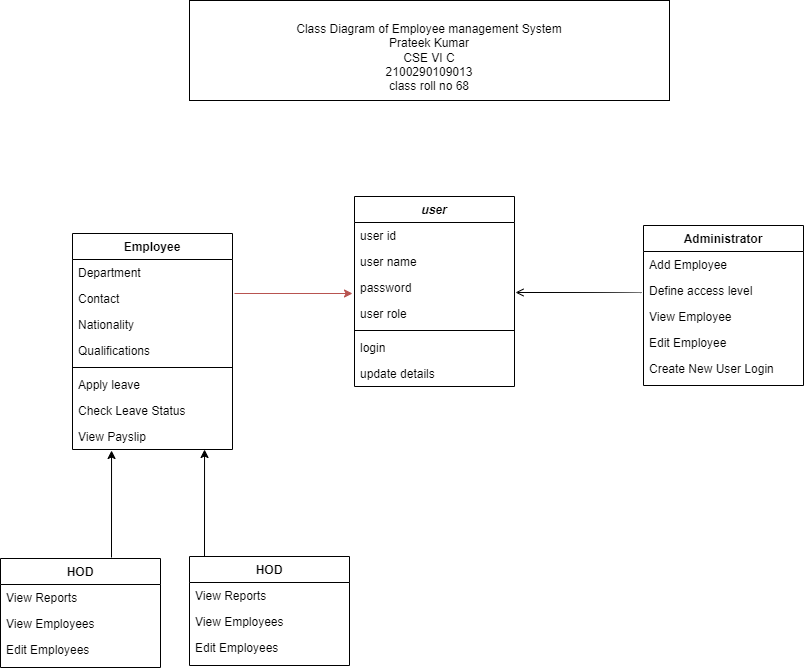

The diagram above was exported from draw.io. Its source (the exported page's mxGraphModel, read from the mxfile embedded in the PNG):
<mxGraphModel dx="1662" dy="1653" grid="1" gridSize="10" guides="1" tooltips="1" connect="1" arrows="1" fold="1" page="1" pageScale="1" pageWidth="827" pageHeight="1169" math="0" shadow="0">
  <root>
    <mxCell id="WIyWlLk6GJQsqaUBKTNV-0" />
    <mxCell id="WIyWlLk6GJQsqaUBKTNV-1" parent="WIyWlLk6GJQsqaUBKTNV-0" />
    <mxCell id="zkfFHV4jXpPFQw0GAbJ--0" value="user" style="swimlane;fontStyle=3;align=center;verticalAlign=top;childLayout=stackLayout;horizontal=1;startSize=26;horizontalStack=0;resizeParent=1;resizeLast=0;collapsible=1;marginBottom=0;rounded=0;shadow=0;strokeWidth=1;" parent="WIyWlLk6GJQsqaUBKTNV-1" vertex="1">
      <mxGeometry x="342" y="146" width="160" height="190" as="geometry">
        <mxRectangle x="220" y="90" width="160" height="26" as="alternateBounds" />
      </mxGeometry>
    </mxCell>
    <mxCell id="zkfFHV4jXpPFQw0GAbJ--1" value="user id   " style="text;align=left;verticalAlign=top;spacingLeft=4;spacingRight=4;overflow=hidden;rotatable=0;points=[[0,0.5],[1,0.5]];portConstraint=eastwest;" parent="zkfFHV4jXpPFQw0GAbJ--0" vertex="1">
      <mxGeometry y="26" width="160" height="26" as="geometry" />
    </mxCell>
    <mxCell id="zkfFHV4jXpPFQw0GAbJ--2" value="user name" style="text;align=left;verticalAlign=top;spacingLeft=4;spacingRight=4;overflow=hidden;rotatable=0;points=[[0,0.5],[1,0.5]];portConstraint=eastwest;rounded=0;shadow=0;html=0;" parent="zkfFHV4jXpPFQw0GAbJ--0" vertex="1">
      <mxGeometry y="52" width="160" height="26" as="geometry" />
    </mxCell>
    <mxCell id="zkfFHV4jXpPFQw0GAbJ--3" value="password" style="text;align=left;verticalAlign=top;spacingLeft=4;spacingRight=4;overflow=hidden;rotatable=0;points=[[0,0.5],[1,0.5]];portConstraint=eastwest;rounded=0;shadow=0;html=0;" parent="zkfFHV4jXpPFQw0GAbJ--0" vertex="1">
      <mxGeometry y="78" width="160" height="26" as="geometry" />
    </mxCell>
    <mxCell id="8HEbdfT_ouvwVNg99AvK-1" value="user role" style="text;align=left;verticalAlign=top;spacingLeft=4;spacingRight=4;overflow=hidden;rotatable=0;points=[[0,0.5],[1,0.5]];portConstraint=eastwest;rounded=0;shadow=0;html=0;" vertex="1" parent="zkfFHV4jXpPFQw0GAbJ--0">
      <mxGeometry y="104" width="160" height="26" as="geometry" />
    </mxCell>
    <mxCell id="zkfFHV4jXpPFQw0GAbJ--4" value="" style="line;html=1;strokeWidth=1;align=left;verticalAlign=middle;spacingTop=-1;spacingLeft=3;spacingRight=3;rotatable=0;labelPosition=right;points=[];portConstraint=eastwest;" parent="zkfFHV4jXpPFQw0GAbJ--0" vertex="1">
      <mxGeometry y="130" width="160" height="8" as="geometry" />
    </mxCell>
    <mxCell id="zkfFHV4jXpPFQw0GAbJ--5" value="login" style="text;align=left;verticalAlign=top;spacingLeft=4;spacingRight=4;overflow=hidden;rotatable=0;points=[[0,0.5],[1,0.5]];portConstraint=eastwest;" parent="zkfFHV4jXpPFQw0GAbJ--0" vertex="1">
      <mxGeometry y="138" width="160" height="26" as="geometry" />
    </mxCell>
    <mxCell id="8HEbdfT_ouvwVNg99AvK-2" value="update details" style="text;align=left;verticalAlign=top;spacingLeft=4;spacingRight=4;overflow=hidden;rotatable=0;points=[[0,0.5],[1,0.5]];portConstraint=eastwest;" vertex="1" parent="zkfFHV4jXpPFQw0GAbJ--0">
      <mxGeometry y="164" width="160" height="26" as="geometry" />
    </mxCell>
    <mxCell id="zkfFHV4jXpPFQw0GAbJ--6" value="HOD" style="swimlane;fontStyle=1;align=center;verticalAlign=top;childLayout=stackLayout;horizontal=1;startSize=26;horizontalStack=0;resizeParent=1;resizeLast=0;collapsible=1;marginBottom=0;rounded=0;shadow=0;strokeWidth=1;" parent="WIyWlLk6GJQsqaUBKTNV-1" vertex="1">
      <mxGeometry x="-12" y="508" width="160" height="109" as="geometry">
        <mxRectangle x="130" y="380" width="160" height="26" as="alternateBounds" />
      </mxGeometry>
    </mxCell>
    <mxCell id="zkfFHV4jXpPFQw0GAbJ--7" value="View Reports" style="text;align=left;verticalAlign=top;spacingLeft=4;spacingRight=4;overflow=hidden;rotatable=0;points=[[0,0.5],[1,0.5]];portConstraint=eastwest;" parent="zkfFHV4jXpPFQw0GAbJ--6" vertex="1">
      <mxGeometry y="26" width="160" height="26" as="geometry" />
    </mxCell>
    <mxCell id="zkfFHV4jXpPFQw0GAbJ--8" value="View Employees" style="text;align=left;verticalAlign=top;spacingLeft=4;spacingRight=4;overflow=hidden;rotatable=0;points=[[0,0.5],[1,0.5]];portConstraint=eastwest;rounded=0;shadow=0;html=0;" parent="zkfFHV4jXpPFQw0GAbJ--6" vertex="1">
      <mxGeometry y="52" width="160" height="26" as="geometry" />
    </mxCell>
    <mxCell id="8HEbdfT_ouvwVNg99AvK-15" value="Edit Employees" style="text;align=left;verticalAlign=top;spacingLeft=4;spacingRight=4;overflow=hidden;rotatable=0;points=[[0,0.5],[1,0.5]];portConstraint=eastwest;rounded=0;shadow=0;html=0;" vertex="1" parent="zkfFHV4jXpPFQw0GAbJ--6">
      <mxGeometry y="78" width="160" height="26" as="geometry" />
    </mxCell>
    <mxCell id="zkfFHV4jXpPFQw0GAbJ--17" value="Administrator" style="swimlane;fontStyle=1;align=center;verticalAlign=top;childLayout=stackLayout;horizontal=1;startSize=26;horizontalStack=0;resizeParent=1;resizeLast=0;collapsible=1;marginBottom=0;rounded=0;shadow=0;strokeWidth=1;" parent="WIyWlLk6GJQsqaUBKTNV-1" vertex="1">
      <mxGeometry x="631" y="175" width="160" height="160" as="geometry">
        <mxRectangle x="550" y="140" width="160" height="26" as="alternateBounds" />
      </mxGeometry>
    </mxCell>
    <mxCell id="zkfFHV4jXpPFQw0GAbJ--18" value="Add Employee" style="text;align=left;verticalAlign=top;spacingLeft=4;spacingRight=4;overflow=hidden;rotatable=0;points=[[0,0.5],[1,0.5]];portConstraint=eastwest;" parent="zkfFHV4jXpPFQw0GAbJ--17" vertex="1">
      <mxGeometry y="26" width="160" height="26" as="geometry" />
    </mxCell>
    <mxCell id="zkfFHV4jXpPFQw0GAbJ--19" value="Define access level" style="text;align=left;verticalAlign=top;spacingLeft=4;spacingRight=4;overflow=hidden;rotatable=0;points=[[0,0.5],[1,0.5]];portConstraint=eastwest;rounded=0;shadow=0;html=0;" parent="zkfFHV4jXpPFQw0GAbJ--17" vertex="1">
      <mxGeometry y="52" width="160" height="26" as="geometry" />
    </mxCell>
    <mxCell id="zkfFHV4jXpPFQw0GAbJ--20" value="View Employee" style="text;align=left;verticalAlign=top;spacingLeft=4;spacingRight=4;overflow=hidden;rotatable=0;points=[[0,0.5],[1,0.5]];portConstraint=eastwest;rounded=0;shadow=0;html=0;" parent="zkfFHV4jXpPFQw0GAbJ--17" vertex="1">
      <mxGeometry y="78" width="160" height="26" as="geometry" />
    </mxCell>
    <mxCell id="zkfFHV4jXpPFQw0GAbJ--21" value="Edit Employee" style="text;align=left;verticalAlign=top;spacingLeft=4;spacingRight=4;overflow=hidden;rotatable=0;points=[[0,0.5],[1,0.5]];portConstraint=eastwest;rounded=0;shadow=0;html=0;" parent="zkfFHV4jXpPFQw0GAbJ--17" vertex="1">
      <mxGeometry y="104" width="160" height="26" as="geometry" />
    </mxCell>
    <mxCell id="zkfFHV4jXpPFQw0GAbJ--22" value="Create New User Login" style="text;align=left;verticalAlign=top;spacingLeft=4;spacingRight=4;overflow=hidden;rotatable=0;points=[[0,0.5],[1,0.5]];portConstraint=eastwest;rounded=0;shadow=0;html=0;" parent="zkfFHV4jXpPFQw0GAbJ--17" vertex="1">
      <mxGeometry y="130" width="160" height="26" as="geometry" />
    </mxCell>
    <mxCell id="zkfFHV4jXpPFQw0GAbJ--26" value="" style="endArrow=open;shadow=0;strokeWidth=1;endFill=1;edgeStyle=elbowEdgeStyle;elbow=vertical;fillColor=#f8cecc;strokeColor=default;entryX=1;entryY=0.615;entryDx=0;entryDy=0;entryPerimeter=0;exitX=0;exitY=0.5;exitDx=0;exitDy=0;curved=1;" parent="WIyWlLk6GJQsqaUBKTNV-1" edge="1">
      <mxGeometry x="0.5" y="41" relative="1" as="geometry">
        <mxPoint x="629" y="243" as="sourcePoint" />
        <mxPoint x="503" y="241.99" as="targetPoint" />
        <mxPoint x="-40" y="32" as="offset" />
        <Array as="points">
          <mxPoint x="553" y="242" />
          <mxPoint x="563" y="242" />
        </Array>
      </mxGeometry>
    </mxCell>
    <mxCell id="8HEbdfT_ouvwVNg99AvK-4" value="Employee" style="swimlane;fontStyle=1;align=center;verticalAlign=top;childLayout=stackLayout;horizontal=1;startSize=26;horizontalStack=0;resizeParent=1;resizeLast=0;collapsible=1;marginBottom=0;rounded=0;shadow=0;strokeWidth=1;" vertex="1" parent="WIyWlLk6GJQsqaUBKTNV-1">
      <mxGeometry x="60" y="183" width="160" height="216" as="geometry">
        <mxRectangle x="130" y="380" width="160" height="26" as="alternateBounds" />
      </mxGeometry>
    </mxCell>
    <mxCell id="8HEbdfT_ouvwVNg99AvK-5" value="Department" style="text;align=left;verticalAlign=top;spacingLeft=4;spacingRight=4;overflow=hidden;rotatable=0;points=[[0,0.5],[1,0.5]];portConstraint=eastwest;" vertex="1" parent="8HEbdfT_ouvwVNg99AvK-4">
      <mxGeometry y="26" width="160" height="26" as="geometry" />
    </mxCell>
    <mxCell id="8HEbdfT_ouvwVNg99AvK-6" value="Contact" style="text;align=left;verticalAlign=top;spacingLeft=4;spacingRight=4;overflow=hidden;rotatable=0;points=[[0,0.5],[1,0.5]];portConstraint=eastwest;rounded=0;shadow=0;html=0;" vertex="1" parent="8HEbdfT_ouvwVNg99AvK-4">
      <mxGeometry y="52" width="160" height="26" as="geometry" />
    </mxCell>
    <mxCell id="8HEbdfT_ouvwVNg99AvK-8" value="Nationality" style="text;align=left;verticalAlign=top;spacingLeft=4;spacingRight=4;overflow=hidden;rotatable=0;points=[[0,0.5],[1,0.5]];portConstraint=eastwest;fontStyle=0" vertex="1" parent="8HEbdfT_ouvwVNg99AvK-4">
      <mxGeometry y="78" width="160" height="26" as="geometry" />
    </mxCell>
    <mxCell id="8HEbdfT_ouvwVNg99AvK-9" value="Qualifications" style="text;align=left;verticalAlign=top;spacingLeft=4;spacingRight=4;overflow=hidden;rotatable=0;points=[[0,0.5],[1,0.5]];portConstraint=eastwest;" vertex="1" parent="8HEbdfT_ouvwVNg99AvK-4">
      <mxGeometry y="104" width="160" height="26" as="geometry" />
    </mxCell>
    <mxCell id="8HEbdfT_ouvwVNg99AvK-7" value="" style="line;html=1;strokeWidth=1;align=left;verticalAlign=middle;spacingTop=-1;spacingLeft=3;spacingRight=3;rotatable=0;labelPosition=right;points=[];portConstraint=eastwest;" vertex="1" parent="8HEbdfT_ouvwVNg99AvK-4">
      <mxGeometry y="130" width="160" height="8" as="geometry" />
    </mxCell>
    <mxCell id="8HEbdfT_ouvwVNg99AvK-13" value="Apply leave" style="text;align=left;verticalAlign=top;spacingLeft=4;spacingRight=4;overflow=hidden;rotatable=0;points=[[0,0.5],[1,0.5]];portConstraint=eastwest;" vertex="1" parent="8HEbdfT_ouvwVNg99AvK-4">
      <mxGeometry y="138" width="160" height="26" as="geometry" />
    </mxCell>
    <mxCell id="8HEbdfT_ouvwVNg99AvK-11" value="Check Leave Status" style="text;align=left;verticalAlign=top;spacingLeft=4;spacingRight=4;overflow=hidden;rotatable=0;points=[[0,0.5],[1,0.5]];portConstraint=eastwest;" vertex="1" parent="8HEbdfT_ouvwVNg99AvK-4">
      <mxGeometry y="164" width="160" height="26" as="geometry" />
    </mxCell>
    <mxCell id="8HEbdfT_ouvwVNg99AvK-12" value="View Payslip" style="text;align=left;verticalAlign=top;spacingLeft=4;spacingRight=4;overflow=hidden;rotatable=0;points=[[0,0.5],[1,0.5]];portConstraint=eastwest;" vertex="1" parent="8HEbdfT_ouvwVNg99AvK-4">
      <mxGeometry y="190" width="160" height="26" as="geometry" />
    </mxCell>
    <mxCell id="8HEbdfT_ouvwVNg99AvK-14" value="" style="endArrow=classic;html=1;rounded=0;exitX=1;exitY=0.5;exitDx=0;exitDy=0;fillColor=#f8cecc;strokeColor=#b85450;" edge="1" parent="WIyWlLk6GJQsqaUBKTNV-1">
      <mxGeometry width="50" height="50" relative="1" as="geometry">
        <mxPoint x="222" y="243" as="sourcePoint" />
        <mxPoint x="340" y="243" as="targetPoint" />
      </mxGeometry>
    </mxCell>
    <mxCell id="8HEbdfT_ouvwVNg99AvK-16" value="HOD" style="swimlane;fontStyle=1;align=center;verticalAlign=top;childLayout=stackLayout;horizontal=1;startSize=26;horizontalStack=0;resizeParent=1;resizeLast=0;collapsible=1;marginBottom=0;rounded=0;shadow=0;strokeWidth=1;" vertex="1" parent="WIyWlLk6GJQsqaUBKTNV-1">
      <mxGeometry x="177" y="506" width="160" height="109" as="geometry">
        <mxRectangle x="130" y="380" width="160" height="26" as="alternateBounds" />
      </mxGeometry>
    </mxCell>
    <mxCell id="8HEbdfT_ouvwVNg99AvK-17" value="View Reports" style="text;align=left;verticalAlign=top;spacingLeft=4;spacingRight=4;overflow=hidden;rotatable=0;points=[[0,0.5],[1,0.5]];portConstraint=eastwest;" vertex="1" parent="8HEbdfT_ouvwVNg99AvK-16">
      <mxGeometry y="26" width="160" height="26" as="geometry" />
    </mxCell>
    <mxCell id="8HEbdfT_ouvwVNg99AvK-18" value="View Employees" style="text;align=left;verticalAlign=top;spacingLeft=4;spacingRight=4;overflow=hidden;rotatable=0;points=[[0,0.5],[1,0.5]];portConstraint=eastwest;rounded=0;shadow=0;html=0;" vertex="1" parent="8HEbdfT_ouvwVNg99AvK-16">
      <mxGeometry y="52" width="160" height="26" as="geometry" />
    </mxCell>
    <mxCell id="8HEbdfT_ouvwVNg99AvK-19" value="Edit Employees" style="text;align=left;verticalAlign=top;spacingLeft=4;spacingRight=4;overflow=hidden;rotatable=0;points=[[0,0.5],[1,0.5]];portConstraint=eastwest;rounded=0;shadow=0;html=0;" vertex="1" parent="8HEbdfT_ouvwVNg99AvK-16">
      <mxGeometry y="78" width="160" height="26" as="geometry" />
    </mxCell>
    <mxCell id="8HEbdfT_ouvwVNg99AvK-20" value="" style="endArrow=classic;html=1;rounded=0;entryX=0.244;entryY=1.154;entryDx=0;entryDy=0;entryPerimeter=0;" edge="1" parent="WIyWlLk6GJQsqaUBKTNV-1">
      <mxGeometry width="50" height="50" relative="1" as="geometry">
        <mxPoint x="99" y="507" as="sourcePoint" />
        <mxPoint x="99.03999999999996" y="400.004" as="targetPoint" />
      </mxGeometry>
    </mxCell>
    <mxCell id="8HEbdfT_ouvwVNg99AvK-21" value="" style="endArrow=classic;html=1;rounded=0;entryX=0.244;entryY=1.154;entryDx=0;entryDy=0;entryPerimeter=0;" edge="1" parent="WIyWlLk6GJQsqaUBKTNV-1">
      <mxGeometry width="50" height="50" relative="1" as="geometry">
        <mxPoint x="192" y="506" as="sourcePoint" />
        <mxPoint x="192.03999999999996" y="399.004" as="targetPoint" />
      </mxGeometry>
    </mxCell>
    <mxCell id="8HEbdfT_ouvwVNg99AvK-22" value="&lt;br&gt;Class Diagram of Employee management System&lt;br&gt;Prateek Kumar&lt;br&gt;CSE VI C&lt;br&gt;2100290109013&lt;br&gt;class roll no 68" style="rounded=0;whiteSpace=wrap;html=1;" vertex="1" parent="WIyWlLk6GJQsqaUBKTNV-1">
      <mxGeometry x="177" y="-50" width="480" height="100" as="geometry" />
    </mxCell>
  </root>
</mxGraphModel>